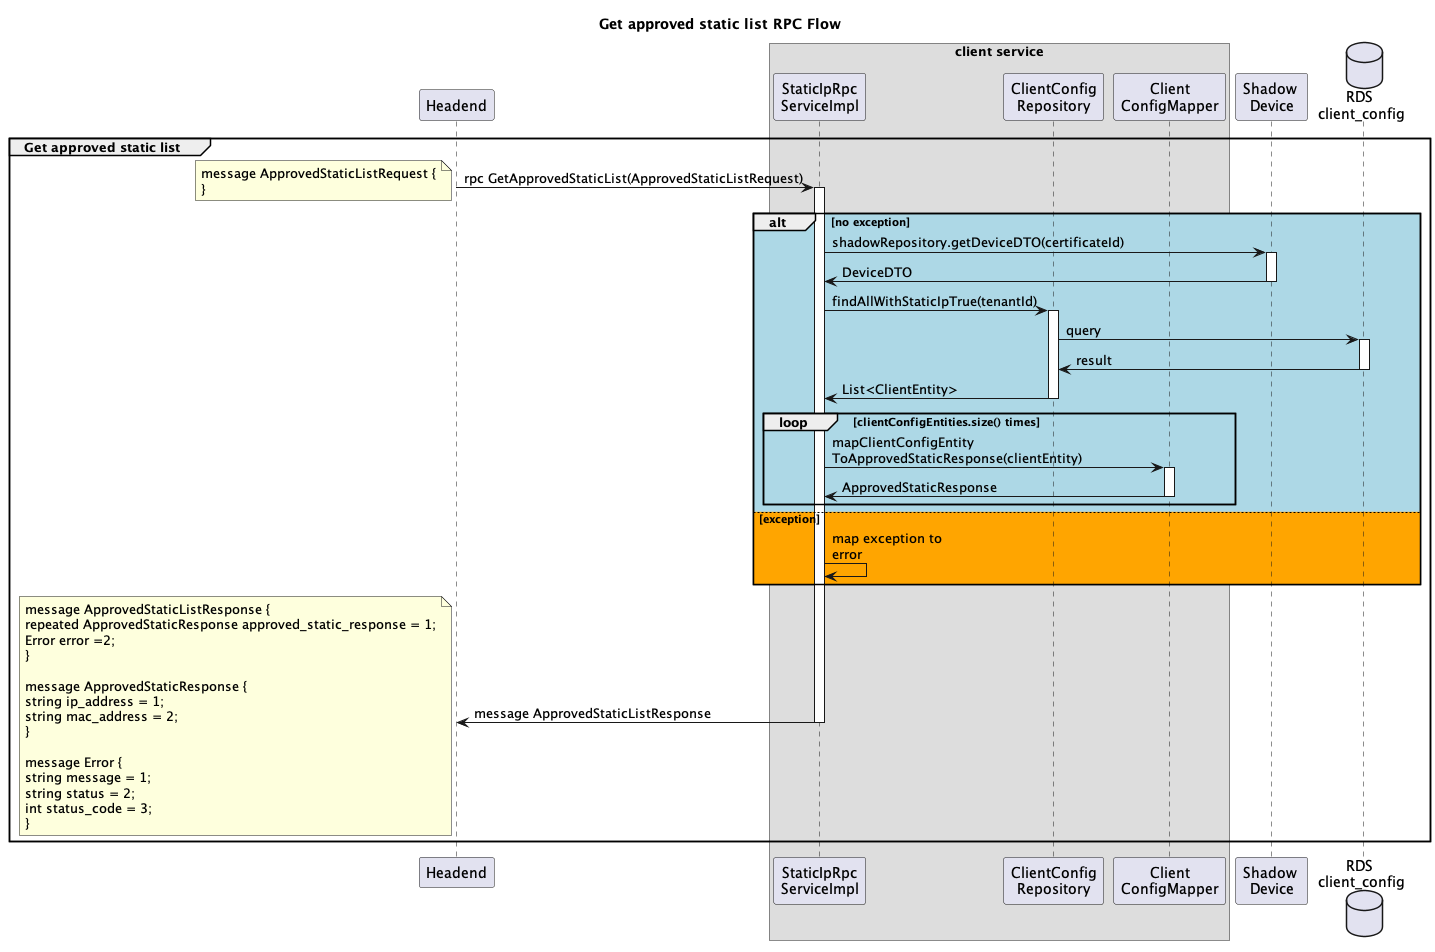

The diagram above was rendered by PlantUML. Its source (embedded in the PNG):
@startuml

title Get approved static list RPC Flow

participant "Headend" as headend
box "client service"
participant "StaticIpRpc\nServiceImpl" as srsi
participant "ClientConfig\nRepository" as ccr
participant "Client\nConfigMapper" as ccm
end box
participant "Shadow \nDevice" as sd
database "RDS \nclient_config" as table

group Get approved static list
	headend -> srsi ++: rpc GetApprovedStaticList(ApprovedStaticListRequest)
	note left: message ApprovedStaticListRequest {\n}
	alt #LightBlue no exception
	  srsi -> sd ++: shadowRepository.getDeviceDTO(certificateId)
	  sd -> srsi --: DeviceDTO
	  srsi -> ccr ++: findAllWithStaticIpTrue(tenantId)
	  ccr -> table ++: query
	  table -> ccr --: result
	  ccr -> srsi --: List<ClientEntity>
	  loop clientConfigEntities.size() times
	    srsi -> ccm ++: mapClientConfigEntity\nToApprovedStaticResponse(clientEntity)
	    ccm -> srsi --: ApprovedStaticResponse
	  end
	else #Orange exception
	    srsi -> srsi : map exception to \nerror
	end
	srsi -> headend --: message ApprovedStaticListResponse
	note left: message ApprovedStaticListResponse {\nrepeated ApprovedStaticResponse approved_static_response = 1;\nError error =2;\n}\n\nmessage ApprovedStaticResponse {\nstring ip_address = 1;\nstring mac_address = 2;\n}\n\nmessage Error {\nstring message = 1;\nstring status = 2;\nint status_code = 3;\n}
end

@enduml